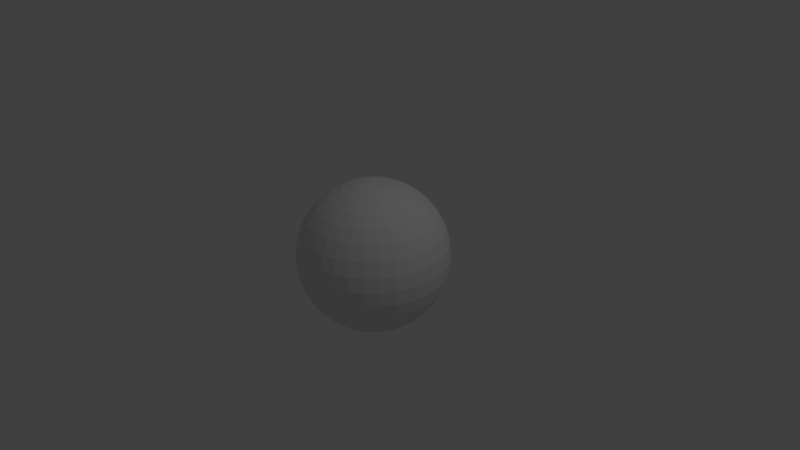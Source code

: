 # Source: Tierra.blend  (saved by Blender 2.72.0; exported with 4.5.12 LTS)
import bpy
from mathutils import Matrix  # noqa: F401  (used for matrix-valued properties, if any)

bpy.ops.wm.read_factory_settings(use_empty=True)
scene = bpy.context.scene
scene.name = 'Scene'

# ---- collections
col_collection_1 = bpy.data.collections.new('Collection 1'); scene.collection.children.link(col_collection_1)

# ---- materials (node trees are filled in below, after node groups)
mat_material = bpy.data.materials.new('Material')
mat_material.alpha_threshold = 0.0
mat_material.use_transparent_shadow = False
mat_material.roughness = 0.5

# ---- material node trees

# ---- world
world_world = bpy.data.worlds.new('World'); scene.world = world_world
world_world.color = (0.05088, 0.05088, 0.05088)
world_world.use_sun_shadow = False
world_world.sun_shadow_jitter_overblur = 0.0
world_world.cycles.sampling_method = 'MANUAL'
world_world.cycles.sample_map_resolution = 256

# ---- cameras
cam_camera = bpy.data.cameras.new('Camera')
cam_camera.clip_end = 100.0
cam_camera.lens = 35.0
cam_camera.sensor_width = 32.0
cam_camera.sensor_height = 18.0
cam_camera.ortho_scale = 7.314
cam_camera.dof.focus_distance = 0.0
cam_camera.dof.aperture_fstop = 128.0

# ---- lights
light_lamp = bpy.data.lights.new('Lamp', 'POINT')
light_lamp.transmission_factor = 0.0
light_lamp.cutoff_distance = 30.0
light_lamp.energy = 100.0
light_lamp.shadow_buffer_clip_start = 1.001
light_lamp.shadow_soft_size = 0.1
light_lamp.shadow_maximum_resolution = 0.006
light_lamp.use_absolute_resolution = True
light_lamp.cycles.use_multiple_importance_sampling = False

# ---- meshes
me_sphere = bpy.data.meshes.new('Sphere')
me_sphere.from_pydata([(-0.1951, 0.0, 0.9808), (-0.3827, 0.0, 0.9239), (-0.5556, 0.0, 0.8315), (-0.7071, 0.0, 0.7071), (-0.8315, 0.0, 0.5556), (-0.9239, 0.0, 0.3827), (-0.9808, 0.0, 0.1951), (-1.0, 0.0, 7.55e-08), (-0.9808, 0.0, -0.1951), (-0.9239, 0.0, -0.3827), (-0.8315, 0.0, -0.5556), (-0.7071, 0.0, -0.7071), (-0.5556, 0.0, -0.8315), (-0.3827, 0.0, -0.9239), (-0.1951, 0.0, -0.9808), (3.258e-07, 0.0, -1.0), (-0.1913, 0.03806, 0.9808), (-0.3753, 0.07466, 0.9239), (-0.5449, 0.1084, 0.8315), (-0.6935, 0.1379, 0.7071), (-0.8155, 0.1622, 0.5556), (-0.9061, 0.1802, 0.3827), (-0.9619, 0.1913, 0.1951), (-0.9808, 0.1951, 7.55e-08), (-0.9619, 0.1913, -0.1951), (-0.9061, 0.1802, -0.3827), (-0.8155, 0.1622, -0.5556), (-0.6935, 0.1379, -0.7071), (-0.5449, 0.1084, -0.8315), (-0.3753, 0.07466, -0.9239), (-0.1913, 0.03806, -0.9808), (-0.1802, 0.07466, 0.9808), (-0.3536, 0.1464, 0.9239), (-0.5133, 0.2126, 0.8315), (-0.6533, 0.2706, 0.7071), (-0.7682, 0.3182, 0.5556), (-0.8536, 0.3536, 0.3827), (-0.9061, 0.3753, 0.1951), (-0.9239, 0.3827, 7.55e-08), (-0.9061, 0.3753, -0.1951), (-0.8536, 0.3536, -0.3827), (-0.7682, 0.3182, -0.5556), (-0.6533, 0.2706, -0.7071), (-0.5133, 0.2126, -0.8315), (-0.3536, 0.1464, -0.9239), (-0.1802, 0.07466, -0.9808), (-0.1622, 0.1084, 0.9808), (-0.3182, 0.2126, 0.9239), (-0.4619, 0.3087, 0.8315), (-0.5879, 0.3928, 0.7071), (-0.6913, 0.4619, 0.5556), (-0.7682, 0.5133, 0.3827), (-0.8155, 0.5449, 0.1951), (-0.8315, 0.5556, 7.55e-08), (-0.8155, 0.5449, -0.1951), (-0.7682, 0.5133, -0.3827), (-0.6913, 0.4619, -0.5556), (-0.5879, 0.3928, -0.7071), (-0.4619, 0.3087, -0.8315), (-0.3182, 0.2126, -0.9239), (-0.1622, 0.1084, -0.9808), (-0.1379, 0.1379, 0.9808), (-0.2706, 0.2706, 0.9239), (-0.3928, 0.3928, 0.8315), (-0.5, 0.5, 0.7071), (-0.5879, 0.5879, 0.5556), (-0.6533, 0.6533, 0.3827), (-0.6935, 0.6935, 0.1951), (-0.7071, 0.7071, 7.55e-08), (-0.6935, 0.6935, -0.1951), (-0.6533, 0.6533, -0.3827), (-0.5879, 0.5879, -0.5556), (-0.5, 0.5, -0.7071), (-0.3928, 0.3928, -0.8315), (-0.2706, 0.2706, -0.9239), (-0.1379, 0.1379, -0.9808), (-0.1084, 0.1622, 0.9808), (-0.2126, 0.3182, 0.9239), (-0.3087, 0.4619, 0.8315), (-0.3928, 0.5879, 0.7071), (-0.4619, 0.6913, 0.5556), (-0.5133, 0.7682, 0.3827), (-0.5449, 0.8155, 0.1951), (-0.5556, 0.8315, 7.55e-08), (-0.5449, 0.8155, -0.1951), (-0.5133, 0.7682, -0.3827), (-0.4619, 0.6913, -0.5556), (-0.3928, 0.5879, -0.7071), (-0.3087, 0.4619, -0.8315), (-0.2126, 0.3182, -0.9239), (-0.1084, 0.1622, -0.9808), (-0.07466, 0.1802, 0.9808), (-0.1464, 0.3536, 0.9239), (-0.2126, 0.5133, 0.8315), (-0.2706, 0.6533, 0.7071), (-0.3182, 0.7682, 0.5556), (-0.3536, 0.8536, 0.3827), (-0.3753, 0.9061, 0.1951), (-0.3827, 0.9239, 7.55e-08), (-0.3753, 0.9061, -0.1951), (-0.3536, 0.8536, -0.3827), (-0.3182, 0.7682, -0.5556), (-0.2706, 0.6533, -0.7071), (-0.2126, 0.5133, -0.8315), (-0.1464, 0.3536, -0.9239), (-0.07466, 0.1802, -0.9808), (-0.03806, 0.1913, 0.9808), (-0.07466, 0.3753, 0.9239), (-0.1084, 0.5449, 0.8315), (-0.1379, 0.6935, 0.7071), (-0.1622, 0.8155, 0.5556), (-0.1802, 0.9061, 0.3827), (-0.1913, 0.9619, 0.1951), (-0.1951, 0.9808, 7.55e-08), (-0.1913, 0.9619, -0.1951), (-0.1802, 0.9061, -0.3827), (-0.1622, 0.8155, -0.5556), (-0.1379, 0.6935, -0.7071), (-0.1084, 0.5449, -0.8315), (-0.07466, 0.3753, -0.9239), (-0.03806, 0.1913, -0.9808), (3.266e-07, 0.1951, 0.9808), (3.192e-07, 0.3827, 0.9239), (3.117e-07, 0.5556, 0.8315), (3.192e-07, 0.7071, 0.7071), (3.341e-07, 0.8315, 0.5556), (2.745e-07, 0.9239, 0.3827), (3.937e-07, 0.9808, 0.1951), (3.788e-07, 1.0, 7.55e-08), (3.937e-07, 0.9808, -0.1951), (2.298e-07, 0.9239, -0.3827), (3.341e-07, 0.8315, -0.5556), (3.192e-07, 0.7071, -0.7071), (3.415e-07, 0.5556, -0.8315), (3.043e-07, 0.3827, -0.9239), (3.08e-07, 0.1951, -0.9808), (0.03806, 0.1913, 0.9808), (0.07466, 0.3753, 0.9239), (0.1084, 0.5449, 0.8315), (0.138, 0.6935, 0.7071), (0.1622, 0.8155, 0.5556), (0.1802, 0.9061, 0.3827), (0.1913, 0.9619, 0.1951), (0.1951, 0.9808, 7.55e-08), (0.1913, 0.9619, -0.1951), (0.1802, 0.9061, -0.3827), (0.1622, 0.8155, -0.5556), (0.138, 0.6935, -0.7071), (0.1084, 0.5449, -0.8315), (0.07466, 0.3753, -0.9239), (0.03806, 0.1913, -0.9808), (0.07466, 0.1802, 0.9808), (0.1464, 0.3536, 0.9239), (0.2126, 0.5133, 0.8315), (0.2706, 0.6533, 0.7071), (0.3182, 0.7682, 0.5556), (0.3536, 0.8536, 0.3827), (0.3753, 0.9061, 0.1951), (0.3827, 0.9239, 7.55e-08), (0.3753, 0.9061, -0.1951), (0.3536, 0.8536, -0.3827), (0.3182, 0.7682, -0.5556), (0.2706, 0.6533, -0.7071), (0.2126, 0.5133, -0.8315), (0.1464, 0.3536, -0.9239), (0.07466, 0.1802, -0.9808), (0.1084, 0.1622, 0.9808), (0.2126, 0.3182, 0.9239), (0.3087, 0.4619, 0.8315), (0.3928, 0.5879, 0.7071), (0.4619, 0.6913, 0.5556), (0.5133, 0.7682, 0.3827), (0.5449, 0.8155, 0.1951), (0.5556, 0.8315, 7.55e-08), (0.5449, 0.8155, -0.1951), (0.5133, 0.7682, -0.3827), (0.4619, 0.6913, -0.5556), (0.3928, 0.5879, -0.7071), (0.3087, 0.4619, -0.8315), (0.2126, 0.3182, -0.9239), (0.1084, 0.1622, -0.9808), (0.138, 0.1379, 0.9808), (0.2706, 0.2706, 0.9239), (0.3928, 0.3928, 0.8315), (0.5, 0.5, 0.7071), (0.5879, 0.5879, 0.5556), (0.6533, 0.6533, 0.3827), (0.6935, 0.6935, 0.1951), (0.7071, 0.7071, 7.55e-08), (0.6935, 0.6935, -0.1951), (0.6533, 0.6533, -0.3827), (0.5879, 0.5879, -0.5556), (0.5, 0.5, -0.7071), (0.3928, 0.3928, -0.8315), (0.2706, 0.2706, -0.9239), (0.138, 0.1379, -0.9808), (0.1622, 0.1084, 0.9808), (0.3182, 0.2126, 0.9239), (0.4619, 0.3087, 0.8315), (0.5879, 0.3928, 0.7071), (0.6913, 0.4619, 0.5556), (0.7682, 0.5133, 0.3827), (0.8155, 0.5449, 0.1951), (0.8315, 0.5556, 7.55e-08), (0.8155, 0.5449, -0.1951), (0.7682, 0.5133, -0.3827), (0.6913, 0.4619, -0.5556), (0.5879, 0.3928, -0.7071), (0.4619, 0.3087, -0.8315), (0.3182, 0.2126, -0.9239), (0.1622, 0.1084, -0.9808), (0.1802, 0.07466, 0.9808), (0.3536, 0.1464, 0.9239), (0.5133, 0.2126, 0.8315), (0.6533, 0.2706, 0.7071), (0.7682, 0.3182, 0.5556), (0.8536, 0.3536, 0.3827), (0.9061, 0.3753, 0.1951), (0.9239, 0.3827, 7.55e-08), (0.9061, 0.3753, -0.1951), (0.8536, 0.3536, -0.3827), (0.7682, 0.3182, -0.5556), (0.6533, 0.2706, -0.7071), (0.5133, 0.2126, -0.8315), (0.3536, 0.1464, -0.9239), (0.1802, 0.07466, -0.9808), (0.1913, 0.03806, 0.9808), (0.3753, 0.07466, 0.9239), (0.5449, 0.1084, 0.8315), (0.6935, 0.1379, 0.7071), (0.8155, 0.1622, 0.5556), (0.9061, 0.1802, 0.3827), (0.9619, 0.1913, 0.1951), (0.9808, 0.1951, 7.55e-08), (0.9619, 0.1913, -0.1951), (0.9061, 0.1802, -0.3827), (0.8155, 0.1622, -0.5556), (0.6935, 0.1379, -0.7071), (0.5449, 0.1084, -0.8315), (0.3753, 0.07466, -0.9239), (0.1913, 0.03806, -0.9808), (0.1951, -7.212e-09, 0.9808), (0.3827, 4.122e-08, 0.9239), (0.5556, 2.632e-08, 0.8315), (0.7071, -2.584e-08, 0.7071), (0.8315, -8.544e-08, 0.5556), (0.9239, 6.357e-08, 0.3827), (0.9808, -8.544e-08, 0.1951), (1.0, -1.003e-07, 7.55e-08), (0.9808, -8.544e-08, -0.1951), (0.9239, 6.357e-08, -0.3827), (0.8315, -8.544e-08, -0.5556), (0.7071, -2.584e-08, -0.7071), (0.5556, -1.094e-08, -0.8315), (0.3827, 3.964e-09, -0.9239), (0.1951, 3.964e-09, -0.9808), (0.1913, -0.03806, 0.9808), (0.3753, -0.07466, 0.9239), (0.5449, -0.1084, 0.8315), (0.6935, -0.1379, 0.7071), (0.8155, -0.1622, 0.5556), (0.9061, -0.1802, 0.3827), (0.9619, -0.1913, 0.1951), (0.9808, -0.1951, 7.55e-08), (0.9619, -0.1913, -0.1951), (0.9061, -0.1802, -0.3827), (0.8155, -0.1622, -0.5556), (0.6935, -0.1379, -0.7071), (0.5449, -0.1084, -0.8315), (0.3753, -0.07466, -0.9239), (0.1913, -0.03806, -0.9808), (0.1802, -0.07466, 0.9808), (0.3536, -0.1464, 0.9239), (0.5133, -0.2126, 0.8315), (0.6533, -0.2706, 0.7071), (0.7682, -0.3182, 0.5556), (0.8536, -0.3536, 0.3827), (0.9061, -0.3753, 0.1951), (0.9239, -0.3827, 7.55e-08), (0.9061, -0.3753, -0.1951), (0.8536, -0.3536, -0.3827), (0.7682, -0.3182, -0.5556), (0.6533, -0.2706, -0.7071), (0.5133, -0.2126, -0.8315), (0.3536, -0.1464, -0.9239), (0.1802, -0.07466, -0.9808), (0.1622, -0.1084, 0.9808), (0.3182, -0.2126, 0.9239), (0.4619, -0.3087, 0.8315), (0.5879, -0.3928, 0.7071), (0.6913, -0.4619, 0.5556), (0.7682, -0.5133, 0.3827), (0.8155, -0.5449, 0.1951), (0.8315, -0.5556, 7.55e-08), (0.8155, -0.5449, -0.1951), (0.7682, -0.5133, -0.3827), (0.6913, -0.4619, -0.5556), (0.5879, -0.3928, -0.7071), (0.4619, -0.3087, -0.8315), (0.3182, -0.2126, -0.9239), (0.1622, -0.1084, -0.9808), (0.138, -0.1379, 0.9808), (0.2706, -0.2706, 0.9239), (0.3928, -0.3928, 0.8315), (0.5, -0.5, 0.7071), (0.5879, -0.5879, 0.5556), (0.6533, -0.6533, 0.3827), (0.6935, -0.6935, 0.1951), (0.7071, -0.7071, 7.55e-08), (0.6935, -0.6935, -0.1951), (0.6533, -0.6533, -0.3827), (0.5879, -0.5879, -0.5556), (0.5, -0.5, -0.7071), (0.3928, -0.3928, -0.8315), (0.2706, -0.2706, -0.9239), (0.1379, -0.1379, -0.9808), (0.1084, -0.1622, 0.9808), (0.2126, -0.3182, 0.9239), (0.3087, -0.4619, 0.8315), (0.3928, -0.5879, 0.7071), (0.4619, -0.6913, 0.5556), (0.5133, -0.7682, 0.3827), (0.5449, -0.8155, 0.1951), (0.5556, -0.8315, 7.55e-08), (0.5449, -0.8155, -0.1951), (0.5133, -0.7682, -0.3827), (0.4619, -0.6913, -0.5556), (0.3928, -0.5879, -0.7071), (0.3087, -0.4619, -0.8315), (0.2126, -0.3182, -0.9239), (0.1084, -0.1622, -0.9808), (0.07466, -0.1802, 0.9808), (0.1464, -0.3536, 0.9239), (0.2126, -0.5133, 0.8315), (0.2706, -0.6533, 0.7071), (0.3182, -0.7682, 0.5556), (0.3536, -0.8536, 0.3827), (0.3753, -0.9061, 0.1951), (0.3827, -0.9239, 7.55e-08), (0.3753, -0.9061, -0.1951), (0.3536, -0.8536, -0.3827), (0.3182, -0.7682, -0.5556), (0.2706, -0.6533, -0.7071), (0.2126, -0.5133, -0.8315), (0.1464, -0.3536, -0.9239), (0.07466, -0.1802, -0.9808), (0.03806, -0.1913, 0.9808), (0.07466, -0.3753, 0.9239), (0.1084, -0.5449, 0.8315), (0.1379, -0.6935, 0.7071), (0.1622, -0.8155, 0.5556), (0.1802, -0.9061, 0.3827), (0.1913, -0.9619, 0.1951), (0.1951, -0.9808, 7.55e-08), (0.1913, -0.9619, -0.1951), (0.1802, -0.9061, -0.3827), (0.1622, -0.8155, -0.5556), (0.1379, -0.6935, -0.7071), (0.1084, -0.5449, -0.8315), (0.07466, -0.3753, -0.9239), (0.03806, -0.1913, -0.9808), (3.117e-07, -0.1951, 0.9808), (2.819e-07, -0.3827, 0.9239), (2.819e-07, -0.5556, 0.8315), (1.851e-07, -0.7071, 0.7071), (1.404e-07, -0.8315, 0.5556), (3.192e-07, -0.9239, 0.3827), (9.567e-08, -0.9808, 0.1951), (1.404e-07, -1.0, 7.55e-08), (9.567e-08, -0.9808, -0.1951), (3.192e-07, -0.9239, -0.3827), (1.404e-07, -0.8315, -0.5556), (1.851e-07, -0.7071, -0.7071), (2.596e-07, -0.5556, -0.8315), (2.521e-07, -0.3827, -0.9239), (3.155e-07, -0.1951, -0.9808), (-0.03806, -0.1913, 0.9808), (-0.07466, -0.3753, 0.9239), (-0.1084, -0.5449, 0.8315), (-0.1379, -0.6935, 0.7071), (-0.1622, -0.8155, 0.5556), (-0.1802, -0.9061, 0.3827), (-0.1913, -0.9619, 0.1951), (-0.1951, -0.9808, 7.55e-08), (-0.1913, -0.9619, -0.1951), (-0.1802, -0.9061, -0.3827), (-0.1622, -0.8155, -0.5556), (-0.1379, -0.6935, -0.7071), (-0.1084, -0.5449, -0.8315), (-0.07466, -0.3753, -0.9239), (-0.03806, -0.1913, -0.9808), (2.011e-07, -3.01e-07, 1.0), (-0.07466, -0.1802, 0.9808), (-0.1464, -0.3536, 0.9239), (-0.2126, -0.5133, 0.8315), (-0.2706, -0.6533, 0.7071), (-0.3182, -0.7682, 0.5556), (-0.3536, -0.8536, 0.3827), (-0.3753, -0.9061, 0.1951), (-0.3827, -0.9239, 7.55e-08), (-0.3753, -0.9061, -0.1951), (-0.3536, -0.8536, -0.3827), (-0.3182, -0.7682, -0.5556), (-0.2706, -0.6533, -0.7071), (-0.2126, -0.5133, -0.8315), (-0.1464, -0.3536, -0.9239), (-0.07466, -0.1802, -0.9808), (-0.1084, -0.1622, 0.9808), (-0.2126, -0.3182, 0.9239), (-0.3087, -0.4619, 0.8315), (-0.3928, -0.5879, 0.7071), (-0.4619, -0.6913, 0.5556), (-0.5133, -0.7682, 0.3827), (-0.5449, -0.8155, 0.1951), (-0.5556, -0.8315, 7.55e-08), (-0.5449, -0.8155, -0.1951), (-0.5133, -0.7682, -0.3827), (-0.4619, -0.6913, -0.5556), (-0.3928, -0.5879, -0.7071), (-0.3087, -0.4619, -0.8315), (-0.2126, -0.3182, -0.9239), (-0.1084, -0.1622, -0.9808), (-0.1379, -0.1379, 0.9808), (-0.2706, -0.2706, 0.9239), (-0.3928, -0.3928, 0.8315), (-0.5, -0.5, 0.7071), (-0.5879, -0.5879, 0.5556), (-0.6533, -0.6533, 0.3827), (-0.6935, -0.6935, 0.1951), (-0.7071, -0.7071, 7.55e-08), (-0.6935, -0.6935, -0.1951), (-0.6533, -0.6533, -0.3827), (-0.5879, -0.5879, -0.5556), (-0.5, -0.5, -0.7071), (-0.3928, -0.3928, -0.8315), (-0.2706, -0.2706, -0.9239), (-0.1379, -0.1379, -0.9808), (-0.1622, -0.1084, 0.9808), (-0.3182, -0.2126, 0.9239), (-0.4619, -0.3087, 0.8315), (-0.5879, -0.3928, 0.7071), (-0.6913, -0.4619, 0.5556), (-0.7682, -0.5133, 0.3827), (-0.8155, -0.5449, 0.1951), (-0.8315, -0.5556, 7.55e-08), (-0.8155, -0.5449, -0.1951), (-0.7682, -0.5133, -0.3827), (-0.6913, -0.4619, -0.5556), (-0.5879, -0.3928, -0.7071), (-0.4619, -0.3087, -0.8315), (-0.3182, -0.2126, -0.9239), (-0.1622, -0.1084, -0.9808), (-0.1802, -0.07466, 0.9808), (-0.3536, -0.1464, 0.9239), (-0.5133, -0.2126, 0.8315), (-0.6533, -0.2706, 0.7071), (-0.7682, -0.3182, 0.5556), (-0.8536, -0.3536, 0.3827), (-0.9061, -0.3753, 0.1951), (-0.9239, -0.3827, 7.55e-08), (-0.9061, -0.3753, -0.1951), (-0.8536, -0.3536, -0.3827), (-0.7682, -0.3182, -0.5556), (-0.6533, -0.2706, -0.7071), (-0.5133, -0.2126, -0.8315), (-0.3536, -0.1464, -0.9239), (-0.1802, -0.07466, -0.9808), (-0.1913, -0.03806, 0.9808), (-0.3753, -0.07466, 0.9239), (-0.5449, -0.1084, 0.8315), (-0.6935, -0.1379, 0.7071), (-0.8155, -0.1622, 0.5556), (-0.9061, -0.1802, 0.3827), (-0.9619, -0.1913, 0.1951), (-0.9808, -0.1951, 7.55e-08), (-0.9619, -0.1913, -0.1951), (-0.9061, -0.1802, -0.3827), (-0.8155, -0.1622, -0.5556), (-0.6935, -0.1379, -0.7071), (-0.5449, -0.1084, -0.8315), (-0.3753, -0.07466, -0.9239), (-0.1913, -0.03806, -0.9808)], [], [(9, 8, 24, 25), (7, 6, 22, 23), (5, 4, 20, 21), (3, 2, 18, 19), (14, 13, 29, 30), (1, 0, 16, 17), (12, 11, 27, 28), (10, 9, 25, 26), (8, 7, 23, 24), (6, 5, 21, 22), (4, 3, 19, 20), (2, 1, 17, 18), (13, 12, 28, 29), (11, 10, 26, 27), (20, 19, 34, 35), (18, 17, 32, 33), (29, 28, 43, 44), (27, 26, 41, 42), (25, 24, 39, 40), (23, 22, 37, 38), (21, 20, 35, 36), (19, 18, 33, 34), (30, 29, 44, 45), (17, 16, 31, 32), (28, 27, 42, 43), (26, 25, 40, 41), (24, 23, 38, 39), (22, 21, 36, 37), (35, 34, 49, 50), (33, 32, 47, 48), (44, 43, 58, 59), (42, 41, 56, 57), (40, 39, 54, 55), (38, 37, 52, 53), (36, 35, 50, 51), (34, 33, 48, 49), (45, 44, 59, 60), (32, 31, 46, 47), (43, 42, 57, 58), (41, 40, 55, 56), (39, 38, 53, 54), (37, 36, 51, 52), (50, 49, 64, 65), (48, 47, 62, 63), (59, 58, 73, 74), (57, 56, 71, 72), (55, 54, 69, 70), (53, 52, 67, 68), (51, 50, 65, 66), (49, 48, 63, 64), (60, 59, 74, 75), (47, 46, 61, 62), (58, 57, 72, 73), (56, 55, 70, 71), (54, 53, 68, 69), (52, 51, 66, 67), (65, 64, 79, 80), (63, 62, 77, 78), (74, 73, 88, 89), (72, 71, 86, 87), (70, 69, 84, 85), (68, 67, 82, 83), (66, 65, 80, 81), (64, 63, 78, 79), (75, 74, 89, 90), (62, 61, 76, 77), (73, 72, 87, 88), (71, 70, 85, 86), (69, 68, 83, 84), (67, 66, 81, 82), (80, 79, 94, 95), (78, 77, 92, 93), (89, 88, 103, 104), (87, 86, 101, 102), (85, 84, 99, 100), (83, 82, 97, 98), (81, 80, 95, 96), (79, 78, 93, 94), (90, 89, 104, 105), (77, 76, 91, 92), (88, 87, 102, 103), (86, 85, 100, 101), (84, 83, 98, 99), (82, 81, 96, 97), (95, 94, 109, 110), (93, 92, 107, 108), (104, 103, 118, 119), (102, 101, 116, 117), (100, 99, 114, 115), (98, 97, 112, 113), (96, 95, 110, 111), (94, 93, 108, 109), (105, 104, 119, 120), (92, 91, 106, 107), (103, 102, 117, 118), (101, 100, 115, 116), (99, 98, 113, 114), (97, 96, 111, 112), (110, 109, 124, 125), (108, 107, 122, 123), (119, 118, 133, 134), (117, 116, 131, 132), (115, 114, 129, 130), (113, 112, 127, 128), (111, 110, 125, 126), (109, 108, 123, 124), (120, 119, 134, 135), (107, 106, 121, 122), (118, 117, 132, 133), (116, 115, 130, 131), (114, 113, 128, 129), (112, 111, 126, 127), (125, 124, 139, 140), (123, 122, 137, 138), (134, 133, 148, 149), (132, 131, 146, 147), (130, 129, 144, 145), (128, 127, 142, 143), (126, 125, 140, 141), (124, 123, 138, 139), (135, 134, 149, 150), (122, 121, 136, 137), (133, 132, 147, 148), (131, 130, 145, 146), (129, 128, 143, 144), (127, 126, 141, 142), (140, 139, 154, 155), (138, 137, 152, 153), (149, 148, 163, 164), (147, 146, 161, 162), (145, 144, 159, 160), (143, 142, 157, 158), (141, 140, 155, 156), (139, 138, 153, 154), (150, 149, 164, 165), (137, 136, 151, 152), (148, 147, 162, 163), (146, 145, 160, 161), (144, 143, 158, 159), (142, 141, 156, 157), (155, 154, 169, 170), (153, 152, 167, 168), (164, 163, 178, 179), (162, 161, 176, 177), (160, 159, 174, 175), (158, 157, 172, 173), (156, 155, 170, 171), (154, 153, 168, 169), (165, 164, 179, 180), (152, 151, 166, 167), (163, 162, 177, 178), (161, 160, 175, 176), (159, 158, 173, 174), (157, 156, 171, 172), (170, 169, 184, 185), (168, 167, 182, 183), (179, 178, 193, 194), (177, 176, 191, 192), (175, 174, 189, 190), (173, 172, 187, 188), (171, 170, 185, 186), (169, 168, 183, 184), (180, 179, 194, 195), (167, 166, 181, 182), (178, 177, 192, 193), (176, 175, 190, 191), (174, 173, 188, 189), (172, 171, 186, 187), (185, 184, 199, 200), (183, 182, 197, 198), (194, 193, 208, 209), (192, 191, 206, 207), (190, 189, 204, 205), (188, 187, 202, 203), (186, 185, 200, 201), (184, 183, 198, 199), (195, 194, 209, 210), (182, 181, 196, 197), (193, 192, 207, 208), (191, 190, 205, 206), (189, 188, 203, 204), (187, 186, 201, 202), (200, 199, 214, 215), (198, 197, 212, 213), (209, 208, 223, 224), (207, 206, 221, 222), (205, 204, 219, 220), (203, 202, 217, 218), (201, 200, 215, 216), (199, 198, 213, 214), (210, 209, 224, 225), (197, 196, 211, 212), (208, 207, 222, 223), (206, 205, 220, 221), (204, 203, 218, 219), (202, 201, 216, 217), (215, 214, 229, 230), (213, 212, 227, 228), (224, 223, 238, 239), (222, 221, 236, 237), (220, 219, 234, 235), (218, 217, 232, 233), (216, 215, 230, 231), (214, 213, 228, 229), (225, 224, 239, 240), (212, 211, 226, 227), (223, 222, 237, 238), (221, 220, 235, 236), (219, 218, 233, 234), (217, 216, 231, 232), (230, 229, 244, 245), (228, 227, 242, 243), (239, 238, 253, 254), (237, 236, 251, 252), (235, 234, 249, 250), (233, 232, 247, 248), (231, 230, 245, 246), (229, 228, 243, 244), (240, 239, 254, 255), (227, 226, 241, 242), (238, 237, 252, 253), (236, 235, 250, 251), (234, 233, 248, 249), (232, 231, 246, 247), (245, 244, 259, 260), (243, 242, 257, 258), (254, 253, 268, 269), (252, 251, 266, 267), (250, 249, 264, 265), (248, 247, 262, 263), (246, 245, 260, 261), (244, 243, 258, 259), (255, 254, 269, 270), (242, 241, 256, 257), (253, 252, 267, 268), (251, 250, 265, 266), (249, 248, 263, 264), (247, 246, 261, 262), (260, 259, 274, 275), (258, 257, 272, 273), (269, 268, 283, 284), (267, 266, 281, 282), (265, 264, 279, 280), (263, 262, 277, 278), (261, 260, 275, 276), (259, 258, 273, 274), (270, 269, 284, 285), (257, 256, 271, 272), (268, 267, 282, 283), (266, 265, 280, 281), (264, 263, 278, 279), (262, 261, 276, 277), (275, 274, 289, 290), (273, 272, 287, 288), (284, 283, 298, 299), (282, 281, 296, 297), (280, 279, 294, 295), (278, 277, 292, 293), (276, 275, 290, 291), (274, 273, 288, 289), (285, 284, 299, 300), (272, 271, 286, 287), (283, 282, 297, 298), (281, 280, 295, 296), (279, 278, 293, 294), (277, 276, 291, 292), (290, 289, 304, 305), (288, 287, 302, 303), (299, 298, 313, 314), (297, 296, 311, 312), (295, 294, 309, 310), (293, 292, 307, 308), (291, 290, 305, 306), (289, 288, 303, 304), (300, 299, 314, 315), (287, 286, 301, 302), (298, 297, 312, 313), (296, 295, 310, 311), (294, 293, 308, 309), (292, 291, 306, 307), (305, 304, 319, 320), (303, 302, 317, 318), (314, 313, 328, 329), (312, 311, 326, 327), (310, 309, 324, 325), (308, 307, 322, 323), (306, 305, 320, 321), (304, 303, 318, 319), (315, 314, 329, 330), (302, 301, 316, 317), (313, 312, 327, 328), (311, 310, 325, 326), (309, 308, 323, 324), (307, 306, 321, 322), (320, 319, 334, 335), (318, 317, 332, 333), (329, 328, 343, 344), (327, 326, 341, 342), (325, 324, 339, 340), (323, 322, 337, 338), (321, 320, 335, 336), (319, 318, 333, 334), (330, 329, 344, 345), (317, 316, 331, 332), (328, 327, 342, 343), (326, 325, 340, 341), (324, 323, 338, 339), (322, 321, 336, 337), (335, 334, 349, 350), (333, 332, 347, 348), (344, 343, 358, 359), (342, 341, 356, 357), (340, 339, 354, 355), (338, 337, 352, 353), (336, 335, 350, 351), (334, 333, 348, 349), (345, 344, 359, 360), (332, 331, 346, 347), (343, 342, 357, 358), (341, 340, 355, 356), (339, 338, 353, 354), (337, 336, 351, 352), (350, 349, 364, 365), (348, 347, 362, 363), (359, 358, 373, 374), (357, 356, 371, 372), (355, 354, 369, 370), (353, 352, 367, 368), (351, 350, 365, 366), (349, 348, 363, 364), (360, 359, 374, 375), (347, 346, 361, 362), (358, 357, 372, 373), (356, 355, 370, 371), (354, 353, 368, 369), (352, 351, 366, 367), (365, 364, 379, 380), (363, 362, 377, 378), (374, 373, 388, 389), (372, 371, 386, 387), (370, 369, 384, 385), (368, 367, 382, 383), (366, 365, 380, 381), (364, 363, 378, 379), (375, 374, 389, 390), (362, 361, 376, 377), (373, 372, 387, 388), (371, 370, 385, 386), (369, 368, 383, 384), (367, 366, 381, 382), (380, 379, 395, 396), (378, 377, 393, 394), (389, 388, 404, 405), (387, 386, 402, 403), (385, 384, 400, 401), (383, 382, 398, 399), (381, 380, 396, 397), (379, 378, 394, 395), (390, 389, 405, 406), (377, 376, 392, 393), (388, 387, 403, 404), (386, 385, 401, 402), (384, 383, 399, 400), (382, 381, 397, 398), (396, 395, 410, 411), (394, 393, 408, 409), (405, 404, 419, 420), (403, 402, 417, 418), (401, 400, 415, 416), (399, 398, 413, 414), (397, 396, 411, 412), (395, 394, 409, 410), (406, 405, 420, 421), (393, 392, 407, 408), (404, 403, 418, 419), (402, 401, 416, 417), (400, 399, 414, 415), (398, 397, 412, 413), (411, 410, 425, 426), (409, 408, 423, 424), (420, 419, 434, 435), (418, 417, 432, 433), (416, 415, 430, 431), (414, 413, 428, 429), (412, 411, 426, 427), (410, 409, 424, 425), (421, 420, 435, 436), (408, 407, 422, 423), (419, 418, 433, 434), (417, 416, 431, 432), (415, 414, 429, 430), (413, 412, 427, 428), (426, 425, 440, 441), (424, 423, 438, 439), (435, 434, 449, 450), (433, 432, 447, 448), (431, 430, 445, 446), (429, 428, 443, 444), (427, 426, 441, 442), (425, 424, 439, 440), (436, 435, 450, 451), (423, 422, 437, 438), (434, 433, 448, 449), (432, 431, 446, 447), (430, 429, 444, 445), (428, 427, 442, 443), (441, 440, 455, 456), (439, 438, 453, 454), (450, 449, 464, 465), (448, 447, 462, 463), (446, 445, 460, 461), (444, 443, 458, 459), (442, 441, 456, 457), (440, 439, 454, 455), (451, 450, 465, 466), (438, 437, 452, 453), (449, 448, 463, 464), (447, 446, 461, 462), (445, 444, 459, 460), (443, 442, 457, 458), (456, 455, 470, 471), (454, 453, 468, 469), (465, 464, 479, 480), (463, 462, 477, 478), (461, 460, 475, 476), (459, 458, 473, 474), (457, 456, 471, 472), (455, 454, 469, 470), (466, 465, 480, 481), (453, 452, 467, 468), (464, 463, 478, 479), (462, 461, 476, 477), (460, 459, 474, 475), (458, 457, 472, 473), (15, 14, 30), (0, 391, 16), (15, 30, 45), (16, 391, 31), (15, 45, 60), (31, 391, 46), (15, 60, 75), (46, 391, 61), (15, 75, 90), (61, 391, 76), (15, 90, 105), (76, 391, 91), (15, 105, 120), (91, 391, 106), (15, 120, 135), (106, 391, 121), (15, 135, 150), (121, 391, 136), (15, 150, 165), (136, 391, 151), (15, 165, 180), (151, 391, 166), (15, 180, 195), (166, 391, 181), (15, 195, 210), (181, 391, 196), (15, 210, 225), (196, 391, 211), (15, 225, 240), (211, 391, 226), (15, 240, 255), (226, 391, 241), (15, 255, 270), (241, 391, 256), (15, 270, 285), (256, 391, 271), (15, 285, 300), (271, 391, 286), (15, 300, 315), (286, 391, 301), (15, 315, 330), (301, 391, 316), (15, 330, 345), (316, 391, 331), (15, 345, 360), (331, 391, 346), (15, 360, 375), (346, 391, 361), (15, 375, 390), (361, 391, 376), (15, 390, 406), (376, 391, 392), (15, 406, 421), (392, 391, 407), (15, 421, 436), (407, 391, 422), (15, 436, 451), (422, 391, 437), (15, 451, 466), (437, 391, 452), (15, 466, 481), (452, 391, 467), (471, 470, 3, 4), (15, 481, 14), (469, 468, 1, 2), (480, 479, 12, 13), (467, 391, 0), (478, 477, 10, 11), (476, 475, 8, 9), (474, 473, 6, 7), (472, 471, 4, 5), (470, 469, 2, 3), (481, 480, 13, 14), (468, 467, 0, 1), (479, 478, 11, 12), (477, 476, 9, 10), (475, 474, 7, 8), (473, 472, 5, 6)])
_uv = me_sphere.uv_layers.new(name='UVMap')
_uv.uv.foreach_set('vector', [0.2192, 0.2955, 0.2192, 0.3924, 0.1879, 0.3924, 0.1879, 0.2955, 0.2192, 0.4932, 0.2192, 0.594, 0.1879, 0.594, 0.1879, 0.4932, 0.2192, 0.6909, 0.2192, 0.7802, 0.1879, 0.7802, 0.1879, 0.6909, 0.2192, 0.8584, 0.2192, 0.9227, 0.1879, 0.9227, 0.1879, 0.8584, 0.2192, 3.901e-05, 0.2192, 0.02943, 0.1879, 0.02943, 0.1879, 3.901e-05, 0.2192, 0.9704, 0.2192, 0.9998, 0.1879, 0.9998, 0.1879, 0.9704, 0.2192, 0.07716, 0.2192, 0.128, 0.1879, 0.128, 0.1879, 0.07716, 0.2192, 0.2062, 0.2192, 0.2955, 0.1879, 0.2955, 0.1879, 0.2062, 0.2192, 0.3924, 0.2192, 0.4932, 0.1879, 0.4932, 0.1879, 0.3924, 0.2192, 0.594, 0.2192, 0.6909, 0.1879, 0.6909, 0.1879, 0.594, 0.2192, 0.7802, 0.2192, 0.8584, 0.1879, 0.8584, 0.1879, 0.7802, 0.2192, 0.9227, 0.2192, 0.9704, 0.1879, 0.9704, 0.1879, 0.9227, 0.2192, 0.02943, 0.2192, 0.07716, 0.1879, 0.07716, 0.1879, 0.02943, 0.2192, 0.128, 0.2192, 0.2062, 0.1879, 0.2062, 0.1879, 0.128, 0.1879, 0.7802, 0.1879, 0.8584, 0.1566, 0.8584, 0.1566, 0.7802, 0.1879, 0.9227, 0.1879, 0.9704, 0.1566, 0.9704, 0.1566, 0.9227, 0.1879, 0.02943, 0.1879, 0.07716, 0.1566, 0.07716, 0.1566, 0.02943, 0.1879, 0.128, 0.1879, 0.2062, 0.1566, 0.2062, 0.1566, 0.128, 0.1879, 0.2955, 0.1879, 0.3924, 0.1566, 0.3924, 0.1566, 0.2955, 0.1879, 0.4932, 0.1879, 0.594, 0.1566, 0.594, 0.1566, 0.4932, 0.1879, 0.6909, 0.1879, 0.7802, 0.1566, 0.7802, 0.1566, 0.6909, 0.1879, 0.8584, 0.1879, 0.9227, 0.1566, 0.9227, 0.1566, 0.8584, 0.1879, 3.901e-05, 0.1879, 0.02943, 0.1566, 0.02943, 0.1566, 3.901e-05, 0.1879, 0.9704, 0.1879, 0.9998, 0.1566, 0.9998, 0.1566, 0.9704, 0.1879, 0.07716, 0.1879, 0.128, 0.1566, 0.128, 0.1566, 0.07716, 0.1879, 0.2062, 0.1879, 0.2955, 0.1566, 0.2955, 0.1566, 0.2062, 0.1879, 0.3924, 0.1879, 0.4932, 0.1566, 0.4932, 0.1566, 0.3924, 0.1879, 0.594, 0.1879, 0.6909, 0.1566, 0.6909, 0.1566, 0.594, 0.1566, 0.7802, 0.1566, 0.8584, 0.1253, 0.8584, 0.1253, 0.7802, 0.1566, 0.9227, 0.1566, 0.9704, 0.1253, 0.9704, 0.1253, 0.9227, 0.1566, 0.02943, 0.1566, 0.07716, 0.1253, 0.07716, 0.1253, 0.02943, 0.1566, 0.128, 0.1566, 0.2062, 0.1253, 0.2062, 0.1253, 0.128, 0.1566, 0.2955, 0.1566, 0.3924, 0.1253, 0.3924, 0.1253, 0.2955, 0.1566, 0.4932, 0.1566, 0.594, 0.1253, 0.594, 0.1253, 0.4932, 0.1566, 0.6909, 0.1566, 0.7802, 0.1253, 0.7802, 0.1253, 0.6909, 0.1566, 0.8584, 0.1566, 0.9227, 0.1253, 0.9227, 0.1253, 0.8584, 0.1566, 3.901e-05, 0.1566, 0.02943, 0.1253, 0.02943, 0.1253, 3.901e-05, 0.1566, 0.9704, 0.1566, 0.9998, 0.1253, 0.9998, 0.1253, 0.9704, 0.1566, 0.07716, 0.1566, 0.128, 0.1253, 0.128, 0.1253, 0.07716, 0.1566, 0.2062, 0.1566, 0.2955, 0.1253, 0.2955, 0.1253, 0.2062, 0.1566, 0.3924, 0.1566, 0.4932, 0.1253, 0.4932, 0.1253, 0.3924, 0.1566, 0.594, 0.1566, 0.6909, 0.1253, 0.6909, 0.1253, 0.594, 0.1253, 0.7802, 0.1253, 0.8584, 0.09406, 0.8584, 0.09406, 0.7802, 0.1253, 0.9227, 0.1253, 0.9704, 0.09406, 0.9704, 0.09406, 0.9227, 0.1253, 0.02943, 0.1253, 0.07716, 0.09406, 0.07716, 0.09406, 0.02943, 0.1253, 0.128, 0.1253, 0.2062, 0.09406, 0.2062, 0.09406, 0.128, 0.1253, 0.2955, 0.1253, 0.3924, 0.09406, 0.3924, 0.09406, 0.2955, 0.1253, 0.4932, 0.1253, 0.594, 0.09406, 0.594, 0.09406, 0.4932, 0.1253, 0.6909, 0.1253, 0.7802, 0.09406, 0.7802, 0.09406, 0.6909, 0.1253, 0.8584, 0.1253, 0.9227, 0.09406, 0.9227, 0.09406, 0.8584, 0.1253, 3.901e-05, 0.1253, 0.02943, 0.09406, 0.02943, 0.09406, 3.901e-05, 0.1253, 0.9704, 0.1253, 0.9998, 0.09406, 0.9998, 0.09406, 0.9704, 0.1253, 0.07716, 0.1253, 0.128, 0.09406, 0.128, 0.09406, 0.07716, 0.1253, 0.2062, 0.1253, 0.2955, 0.09406, 0.2955, 0.09406, 0.2062, 0.1253, 0.3924, 0.1253, 0.4932, 0.09406, 0.4932, 0.09406, 0.3924, 0.1253, 0.594, 0.1253, 0.6909, 0.09406, 0.6909, 0.09406, 0.594, 0.09406, 0.7802, 0.09406, 0.8584, 0.06277, 0.8584, 0.06277, 0.7802, 0.09406, 0.9227, 0.09406, 0.9704, 0.06277, 0.9704, 0.06277, 0.9227, 0.09406, 0.02943, 0.09406, 0.07716, 0.06277, 0.07716, 0.06277, 0.02943, 0.09406, 0.128, 0.09406, 0.2062, 0.06277, 0.2062, 0.06277, 0.128, 0.09406, 0.2955, 0.09406, 0.3924, 0.06277, 0.3924, 0.06277, 0.2955, 0.09406, 0.4932, 0.09406, 0.594, 0.06277, 0.594, 0.06277, 0.4932, 0.09406, 0.6909, 0.09406, 0.7802, 0.06277, 0.7802, 0.06277, 0.6909, 0.09406, 0.8584, 0.09406, 0.9227, 0.06277, 0.9227, 0.06277, 0.8584, 0.09406, 3.901e-05, 0.09406, 0.02943, 0.06277, 0.02943, 0.06277, 3.901e-05, 0.09406, 0.9704, 0.09406, 0.9998, 0.06277, 0.9998, 0.06277, 0.9704, 0.09406, 0.07716, 0.09406, 0.128, 0.06277, 0.128, 0.06277, 0.07716, 0.09406, 0.2062, 0.09406, 0.2955, 0.06277, 0.2955, 0.06277, 0.2062, 0.09406, 0.3924, 0.09406, 0.4932, 0.06277, 0.4932, 0.06277, 0.3924, 0.09406, 0.594, 0.09406, 0.6909, 0.06277, 0.6909, 0.06277, 0.594, 0.06277, 0.7802, 0.06277, 0.8584, 0.03148, 0.8584, 0.03148, 0.7802, 0.06277, 0.9227, 0.06277, 0.9704, 0.03148, 0.9704, 0.03148, 0.9227, 0.06277, 0.02943, 0.06277, 0.07716, 0.03149, 0.07716, 0.03149, 0.02943, 0.06277, 0.128, 0.06277, 0.2062, 0.03149, 0.2062, 0.03149, 0.128, 0.06277, 0.2955, 0.06277, 0.3924, 0.03149, 0.3924, 0.03149, 0.2955, 0.06277, 0.4932, 0.06277, 0.594, 0.03149, 0.594, 0.03149, 0.4932, 0.06277, 0.6909, 0.06277, 0.7802, 0.03148, 0.7802, 0.03149, 0.6909, 0.06277, 0.8584, 0.06277, 0.9227, 0.03148, 0.9227, 0.03148, 0.8584, 0.06277, 3.901e-05, 0.06277, 0.02943, 0.03149, 0.02943, 0.03148, 3.901e-05, 0.06277, 0.9704, 0.06277, 0.9998, 0.03148, 0.9998, 0.03148, 0.9704, 0.06277, 0.07716, 0.06277, 0.128, 0.03149, 0.128, 0.03149, 0.07716, 0.06277, 0.2062, 0.06277, 0.2955, 0.03149, 0.2955, 0.03149, 0.2062, 0.06277, 0.3924, 0.06277, 0.4932, 0.03149, 0.4932, 0.03149, 0.3924, 0.06277, 0.594, 0.06277, 0.6909, 0.03149, 0.6909, 0.03149, 0.594, 0.03148, 0.7802, 0.03148, 0.8584, 0.0001983, 0.8584, 0.0001983, 0.7802, 0.03148, 0.9227, 0.03148, 0.9704, 0.0001982, 0.9704, 0.0001983, 0.9227, 0.03149, 0.02943, 0.03149, 0.07716, 0.0001984, 0.07716, 0.0001983, 0.02943, 0.03149, 0.128, 0.03149, 0.2062, 0.0001984, 0.2062, 0.0001984, 0.128, 0.03149, 0.2955, 0.03149, 0.3924, 0.0001984, 0.3924, 0.0001985, 0.2955, 0.03149, 0.4932, 0.03149, 0.594, 0.0001984, 0.594, 0.0001984, 0.4932, 0.03149, 0.6909, 0.03148, 0.7802, 0.0001983, 0.7802, 0.0001984, 0.6909, 0.03148, 0.8584, 0.03148, 0.9227, 0.0001983, 0.9227, 0.0001983, 0.8584, 0.03148, 3.901e-05, 0.03149, 0.02943, 0.0001983, 0.02943, 0.0001982, 3.901e-05, 0.03148, 0.9704, 0.03148, 0.9998, 0.0001981, 0.9998, 0.0001982, 0.9704, 0.03149, 0.07716, 0.03149, 0.128, 0.0001984, 0.128, 0.0001984, 0.07716, 0.03149, 0.2062, 0.03149, 0.2955, 0.0001985, 0.2955, 0.0001984, 0.2062, 0.03149, 0.3924, 0.03149, 0.4932, 0.0001984, 0.4932, 0.0001984, 0.3924, 0.03149, 0.594, 0.03149, 0.6909, 0.0001984, 0.6909, 0.0001984, 0.594, 1.001, 0.7802, 1.001, 0.8584, 0.9701, 0.8584, 0.9701, 0.7802, 1.001, 0.9227, 1.001, 0.9704, 0.9701, 0.9704, 0.9701, 0.9227, 1.001, 0.02943, 1.001, 0.07716, 0.9701, 0.07716, 0.9701, 0.02943, 1.001, 0.128, 1.001, 0.2062, 0.9701, 0.2062, 0.9701, 0.128, 1.001, 0.2955, 1.001, 0.3924, 0.9701, 0.3924, 0.9701, 0.2955, 1.001, 0.4932, 1.001, 0.594, 0.9701, 0.594, 0.9701, 0.4932, 1.001, 0.6909, 1.001, 0.7802, 0.9701, 0.7802, 0.9701, 0.6909, 1.001, 0.8584, 1.001, 0.9227, 0.9701, 0.9227, 0.9701, 0.8584, 1.001, 3.901e-05, 1.001, 0.02943, 0.9701, 0.02943, 0.9701, 3.901e-05, 1.001, 0.9704, 1.001, 0.9998, 0.9701, 0.9998, 0.9701, 0.9704, 1.001, 0.07716, 1.001, 0.128, 0.9701, 0.128, 0.9701, 0.07716, 1.001, 0.2062, 1.001, 0.2955, 0.9701, 0.2955, 0.9701, 0.2062, 1.001, 0.3924, 1.001, 0.4932, 0.9701, 0.4932, 0.9701, 0.3924, 1.001, 0.594, 1.001, 0.6909, 0.9701, 0.6909, 0.9701, 0.594, 0.9701, 0.7802, 0.9701, 0.8584, 0.9388, 0.8584, 0.9388, 0.7802, 0.9701, 0.9227, 0.9701, 0.9704, 0.9388, 0.9704, 0.9388, 0.9227, 0.9701, 0.02943, 0.9701, 0.07716, 0.9388, 0.07716, 0.9388, 0.02943, 0.9701, 0.128, 0.9701, 0.2062, 0.9388, 0.2062, 0.9388, 0.128, 0.9701, 0.2955, 0.9701, 0.3924, 0.9388, 0.3924, 0.9388, 0.2955, 0.9701, 0.4932, 0.9701, 0.594, 0.9388, 0.594, 0.9388, 0.4932, 0.9701, 0.6909, 0.9701, 0.7802, 0.9388, 0.7802, 0.9388, 0.6909, 0.9701, 0.8584, 0.9701, 0.9227, 0.9388, 0.9227, 0.9388, 0.8584, 0.9701, 3.901e-05, 0.9701, 0.02943, 0.9388, 0.02943, 0.9388, 3.901e-05, 0.9701, 0.9704, 0.9701, 0.9998, 0.9388, 0.9998, 0.9388, 0.9704, 0.9701, 0.07716, 0.9701, 0.128, 0.9388, 0.128, 0.9388, 0.07716, 0.9701, 0.2062, 0.9701, 0.2955, 0.9388, 0.2955, 0.9388, 0.2062, 0.9701, 0.3924, 0.9701, 0.4932, 0.9388, 0.4932, 0.9388, 0.3924, 0.9701, 0.594, 0.9701, 0.6909, 0.9388, 0.6909, 0.9388, 0.594, 0.9388, 0.7802, 0.9388, 0.8584, 0.9075, 0.8584, 0.9075, 0.7802, 0.9388, 0.9227, 0.9388, 0.9704, 0.9075, 0.9704, 0.9075, 0.9227, 0.9388, 0.02943, 0.9388, 0.07716, 0.9075, 0.07716, 0.9075, 0.02943, 0.9388, 0.128, 0.9388, 0.2062, 0.9075, 0.2062, 0.9075, 0.128, 0.9388, 0.2955, 0.9388, 0.3924, 0.9075, 0.3924, 0.9075, 0.2955, 0.9388, 0.4932, 0.9388, 0.594, 0.9075, 0.594, 0.9075, 0.4932, 0.9388, 0.6909, 0.9388, 0.7802, 0.9075, 0.7802, 0.9075, 0.6909, 0.9388, 0.8584, 0.9388, 0.9227, 0.9075, 0.9227, 0.9075, 0.8584, 0.9388, 3.901e-05, 0.9388, 0.02943, 0.9075, 0.02943, 0.9075, 3.901e-05, 0.9388, 0.9704, 0.9388, 0.9998, 0.9075, 0.9998, 0.9075, 0.9704, 0.9388, 0.07716, 0.9388, 0.128, 0.9075, 0.128, 0.9075, 0.07716, 0.9388, 0.2062, 0.9388, 0.2955, 0.9075, 0.2955, 0.9075, 0.2062, 0.9388, 0.3924, 0.9388, 0.4932, 0.9075, 0.4932, 0.9075, 0.3924, 0.9388, 0.594, 0.9388, 0.6909, 0.9075, 0.6909, 0.9075, 0.594, 0.9075, 0.7802, 0.9075, 0.8584, 0.8762, 0.8584, 0.8762, 0.7802, 0.9075, 0.9227, 0.9075, 0.9704, 0.8762, 0.9704, 0.8762, 0.9227, 0.9075, 0.02943, 0.9075, 0.07716, 0.8762, 0.07716, 0.8762, 0.02943, 0.9075, 0.128, 0.9075, 0.2062, 0.8762, 0.2062, 0.8762, 0.128, 0.9075, 0.2955, 0.9075, 0.3924, 0.8762, 0.3924, 0.8762, 0.2955, 0.9075, 0.4932, 0.9075, 0.594, 0.8762, 0.594, 0.8762, 0.4932, 0.9075, 0.6909, 0.9075, 0.7802, 0.8762, 0.7802, 0.8762, 0.6909, 0.9075, 0.8584, 0.9075, 0.9227, 0.8762, 0.9227, 0.8762, 0.8584, 0.9075, 3.901e-05, 0.9075, 0.02943, 0.8762, 0.02943, 0.8762, 3.901e-05, 0.9075, 0.9704, 0.9075, 0.9998, 0.8762, 0.9998, 0.8762, 0.9704, 0.9075, 0.07716, 0.9075, 0.128, 0.8762, 0.128, 0.8762, 0.07716, 0.9075, 0.2062, 0.9075, 0.2955, 0.8762, 0.2955, 0.8762, 0.2062, 0.9075, 0.3924, 0.9075, 0.4932, 0.8762, 0.4932, 0.8762, 0.3924, 0.9075, 0.594, 0.9075, 0.6909, 0.8762, 0.6909, 0.8762, 0.594, 0.8762, 0.7802, 0.8762, 0.8584, 0.8449, 0.8584, 0.8449, 0.7802, 0.8762, 0.9227, 0.8762, 0.9704, 0.8449, 0.9704, 0.8449, 0.9227, 0.8762, 0.02943, 0.8762, 0.07716, 0.8449, 0.07716, 0.8449, 0.02943, 0.8762, 0.128, 0.8762, 0.2062, 0.8449, 0.2062, 0.8449, 0.128, 0.8762, 0.2955, 0.8762, 0.3924, 0.8449, 0.3924, 0.8449, 0.2955, 0.8762, 0.4932, 0.8762, 0.594, 0.8449, 0.594, 0.8449, 0.4932, 0.8762, 0.6909, 0.8762, 0.7802, 0.8449, 0.7802, 0.8449, 0.6909, 0.8762, 0.8584, 0.8762, 0.9227, 0.8449, 0.9227, 0.8449, 0.8584, 0.8762, 3.901e-05, 0.8762, 0.02943, 0.8449, 0.02943, 0.8449, 3.901e-05, 0.8762, 0.9704, 0.8762, 0.9998, 0.8449, 0.9998, 0.8449, 0.9704, 0.8762, 0.07716, 0.8762, 0.128, 0.8449, 0.128, 0.8449, 0.07716, 0.8762, 0.2062, 0.8762, 0.2955, 0.8449, 0.2955, 0.8449, 0.2062, 0.8762, 0.3924, 0.8762, 0.4932, 0.8449, 0.4932, 0.8449, 0.3924, 0.8762, 0.594, 0.8762, 0.6909, 0.8449, 0.6909, 0.8449, 0.594, 0.8449, 0.7802, 0.8449, 0.8584, 0.8136, 0.8584, 0.8136, 0.7802, 0.8449, 0.9227, 0.8449, 0.9704, 0.8136, 0.9704, 0.8136, 0.9227, 0.8449, 0.02943, 0.8449, 0.07716, 0.8136, 0.07716, 0.8136, 0.02943, 0.8449, 0.128, 0.8449, 0.2062, 0.8136, 0.2062, 0.8136, 0.128, 0.8449, 0.2955, 0.8449, 0.3924, 0.8136, 0.3924, 0.8136, 0.2955, 0.8449, 0.4932, 0.8449, 0.594, 0.8136, 0.594, 0.8136, 0.4932, 0.8449, 0.6909, 0.8449, 0.7802, 0.8136, 0.7802, 0.8136, 0.6909, 0.8449, 0.8584, 0.8449, 0.9227, 0.8136, 0.9227, 0.8136, 0.8584, 0.8449, 3.901e-05, 0.8449, 0.02943, 0.8136, 0.02943, 0.8136, 3.901e-05, 0.8449, 0.9704, 0.8449, 0.9998, 0.8136, 0.9998, 0.8136, 0.9704, 0.8449, 0.07716, 0.8449, 0.128, 0.8136, 0.128, 0.8136, 0.07716, 0.8449, 0.2062, 0.8449, 0.2955, 0.8136, 0.2955, 0.8136, 0.2062, 0.8449, 0.3924, 0.8449, 0.4932, 0.8136, 0.4932, 0.8136, 0.3924, 0.8449, 0.594, 0.8449, 0.6909, 0.8136, 0.6909, 0.8136, 0.594, 0.8136, 0.7802, 0.8136, 0.8584, 0.7824, 0.8584, 0.7824, 0.7802, 0.8136, 0.9227, 0.8136, 0.9704, 0.7824, 0.9704, 0.7824, 0.9227, 0.8136, 0.02943, 0.8136, 0.07716, 0.7824, 0.07716, 0.7824, 0.02943, 0.8136, 0.128, 0.8136, 0.2062, 0.7824, 0.2062, 0.7824, 0.128, 0.8136, 0.2955, 0.8136, 0.3924, 0.7824, 0.3924, 0.7824, 0.2955, 0.8136, 0.4932, 0.8136, 0.594, 0.7824, 0.594, 0.7824, 0.4932, 0.8136, 0.6909, 0.8136, 0.7802, 0.7824, 0.7802, 0.7824, 0.6909, 0.8136, 0.8584, 0.8136, 0.9227, 0.7824, 0.9227, 0.7824, 0.8584, 0.8136, 3.901e-05, 0.8136, 0.02943, 0.7824, 0.02943, 0.7824, 3.901e-05, 0.8136, 0.9704, 0.8136, 0.9998, 0.7824, 0.9998, 0.7824, 0.9704, 0.8136, 0.07716, 0.8136, 0.128, 0.7824, 0.128, 0.7824, 0.07716, 0.8136, 0.2062, 0.8136, 0.2955, 0.7824, 0.2955, 0.7824, 0.2062, 0.8136, 0.3924, 0.8136, 0.4932, 0.7824, 0.4932, 0.7824, 0.3924, 0.8136, 0.594, 0.8136, 0.6909, 0.7824, 0.6909, 0.7824, 0.594, 0.7824, 0.7802, 0.7824, 0.8584, 0.7511, 0.8584, 0.7511, 0.7802, 0.7824, 0.9227, 0.7824, 0.9704, 0.7511, 0.9704, 0.7511, 0.9227, 0.7824, 0.02943, 0.7824, 0.07716, 0.7511, 0.07716, 0.7511, 0.02943, 0.7824, 0.128, 0.7824, 0.2062, 0.7511, 0.2062, 0.7511, 0.128, 0.7824, 0.2955, 0.7824, 0.3924, 0.7511, 0.3924, 0.7511, 0.2955, 0.7824, 0.4932, 0.7824, 0.594, 0.7511, 0.594, 0.7511, 0.4932, 0.7824, 0.6909, 0.7824, 0.7802, 0.7511, 0.7802, 0.7511, 0.6909, 0.7824, 0.8584, 0.7824, 0.9227, 0.7511, 0.9227, 0.7511, 0.8584, 0.7824, 3.901e-05, 0.7824, 0.02943, 0.7511, 0.02943, 0.7511, 3.901e-05, 0.7824, 0.9704, 0.7824, 0.9998, 0.7511, 0.9998, 0.7511, 0.9704, 0.7824, 0.07716, 0.7824, 0.128, 0.7511, 0.128, 0.7511, 0.07716, 0.7824, 0.2062, 0.7824, 0.2955, 0.7511, 0.2955, 0.7511, 0.2062, 0.7824, 0.3924, 0.7824, 0.4932, 0.7511, 0.4932, 0.7511, 0.3924, 0.7824, 0.594, 0.7824, 0.6909, 0.7511, 0.6909, 0.7511, 0.594, 0.7511, 0.7802, 0.7511, 0.8584, 0.7198, 0.8584, 0.7198, 0.7802, 0.7511, 0.9227, 0.7511, 0.9704, 0.7198, 0.9704, 0.7198, 0.9227, 0.7511, 0.02943, 0.7511, 0.07716, 0.7198, 0.07716, 0.7198, 0.02943, 0.7511, 0.128, 0.7511, 0.2062, 0.7198, 0.2062, 0.7198, 0.128, 0.7511, 0.2955, 0.7511, 0.3924, 0.7198, 0.3924, 0.7198, 0.2955, 0.7511, 0.4932, 0.7511, 0.594, 0.7198, 0.594, 0.7198, 0.4932, 0.7511, 0.6909, 0.7511, 0.7802, 0.7198, 0.7802, 0.7198, 0.6909, 0.7511, 0.8584, 0.7511, 0.9227, 0.7198, 0.9227, 0.7198, 0.8584, 0.7511, 3.901e-05, 0.7511, 0.02943, 0.7198, 0.02943, 0.7198, 3.901e-05, 0.7511, 0.9704, 0.7511, 0.9998, 0.7198, 0.9998, 0.7198, 0.9704, 0.7511, 0.07716, 0.7511, 0.128, 0.7198, 0.128, 0.7198, 0.07716, 0.7511, 0.2062, 0.7511, 0.2955, 0.7198, 0.2955, 0.7198, 0.2062, 0.7511, 0.3924, 0.7511, 0.4932, 0.7198, 0.4932, 0.7198, 0.3924, 0.7511, 0.594, 0.7511, 0.6909, 0.7198, 0.6909, 0.7198, 0.594, 0.7198, 0.7802, 0.7198, 0.8584, 0.6885, 0.8584, 0.6885, 0.7802, 0.7198, 0.9227, 0.7198, 0.9704, 0.6885, 0.9704, 0.6885, 0.9227, 0.7198, 0.02943, 0.7198, 0.07716, 0.6885, 0.07716, 0.6885, 0.02943, 0.7198, 0.128, 0.7198, 0.2062, 0.6885, 0.2062, 0.6885, 0.128, 0.7198, 0.2955, 0.7198, 0.3924, 0.6885, 0.3924, 0.6885, 0.2955, 0.7198, 0.4932, 0.7198, 0.594, 0.6885, 0.594, 0.6885, 0.4932, 0.7198, 0.6909, 0.7198, 0.7802, 0.6885, 0.7802, 0.6885, 0.6909, 0.7198, 0.8584, 0.7198, 0.9227, 0.6885, 0.9227, 0.6885, 0.8584, 0.7198, 3.901e-05, 0.7198, 0.02943, 0.6885, 0.02943, 0.6885, 3.901e-05, 0.7198, 0.9704, 0.7198, 0.9998, 0.6885, 0.9998, 0.6885, 0.9704, 0.7198, 0.07716, 0.7198, 0.128, 0.6885, 0.128, 0.6885, 0.07716, 0.7198, 0.2062, 0.7198, 0.2955, 0.6885, 0.2955, 0.6885, 0.2062, 0.7198, 0.3924, 0.7198, 0.4932, 0.6885, 0.4932, 0.6885, 0.3924, 0.7198, 0.594, 0.7198, 0.6909, 0.6885, 0.6909, 0.6885, 0.594, 0.6885, 0.7802, 0.6885, 0.8584, 0.6572, 0.8584, 0.6572, 0.7802, 0.6885, 0.9227, 0.6885, 0.9704, 0.6572, 0.9704, 0.6572, 0.9227, 0.6885, 0.02943, 0.6885, 0.07716, 0.6572, 0.07716, 0.6572, 0.02943, 0.6885, 0.128, 0.6885, 0.2062, 0.6572, 0.2062, 0.6572, 0.128, 0.6885, 0.2955, 0.6885, 0.3924, 0.6572, 0.3924, 0.6572, 0.2955, 0.6885, 0.4932, 0.6885, 0.594, 0.6572, 0.594, 0.6572, 0.4932, 0.6885, 0.6909, 0.6885, 0.7802, 0.6572, 0.7802, 0.6572, 0.6909, 0.6885, 0.8584, 0.6885, 0.9227, 0.6572, 0.9227, 0.6572, 0.8584, 0.6885, 3.901e-05, 0.6885, 0.02943, 0.6572, 0.02943, 0.6572, 3.901e-05, 0.6885, 0.9704, 0.6885, 0.9998, 0.6572, 0.9998, 0.6572, 0.9704, 0.6885, 0.07716, 0.6885, 0.128, 0.6572, 0.128, 0.6572, 0.07716, 0.6885, 0.2062, 0.6885, 0.2955, 0.6572, 0.2955, 0.6572, 0.2062, 0.6885, 0.3924, 0.6885, 0.4932, 0.6572, 0.4932, 0.6572, 0.3924, 0.6885, 0.594, 0.6885, 0.6909, 0.6572, 0.6909, 0.6572, 0.594, 0.6572, 0.7802, 0.6572, 0.8584, 0.6259, 0.8584, 0.6259, 0.7802, 0.6572, 0.9227, 0.6572, 0.9704, 0.6259, 0.9704, 0.6259, 0.9227, 0.6572, 0.02943, 0.6572, 0.07716, 0.6259, 0.07716, 0.6259, 0.02943, 0.6572, 0.128, 0.6572, 0.2062, 0.6259, 0.2062, 0.6259, 0.128, 0.6572, 0.2955, 0.6572, 0.3924, 0.6259, 0.3924, 0.6259, 0.2955, 0.6572, 0.4932, 0.6572, 0.594, 0.6259, 0.594, 0.6259, 0.4932, 0.6572, 0.6909, 0.6572, 0.7802, 0.6259, 0.7802, 0.6259, 0.6909, 0.6572, 0.8584, 0.6572, 0.9227, 0.6259, 0.9227, 0.6259, 0.8584, 0.6572, 3.901e-05, 0.6572, 0.02943, 0.6259, 0.02943, 0.6259, 3.901e-05, 0.6572, 0.9704, 0.6572, 0.9998, 0.6259, 0.9998, 0.6259, 0.9704, 0.6572, 0.07716, 0.6572, 0.128, 0.6259, 0.128, 0.6259, 0.07716, 0.6572, 0.2062, 0.6572, 0.2955, 0.6259, 0.2955, 0.6259, 0.2062, 0.6572, 0.3924, 0.6572, 0.4932, 0.6259, 0.4932, 0.6259, 0.3924, 0.6572, 0.594, 0.6572, 0.6909, 0.6259, 0.6909, 0.6259, 0.594, 0.6259, 0.7802, 0.6259, 0.8584, 0.5946, 0.8584, 0.5946, 0.7802, 0.6259, 0.9227, 0.6259, 0.9704, 0.5946, 0.9704, 0.5946, 0.9227, 0.6259, 0.02943, 0.6259, 0.07716, 0.5946, 0.07716, 0.5946, 0.02943, 0.6259, 0.128, 0.6259, 0.2062, 0.5946, 0.2062, 0.5946, 0.128, 0.6259, 0.2955, 0.6259, 0.3924, 0.5946, 0.3924, 0.5946, 0.2955, 0.6259, 0.4932, 0.6259, 0.594, 0.5946, 0.594, 0.5946, 0.4932, 0.6259, 0.6909, 0.6259, 0.7802, 0.5946, 0.7802, 0.5946, 0.6909, 0.6259, 0.8584, 0.6259, 0.9227, 0.5946, 0.9227, 0.5946, 0.8584, 0.6259, 3.901e-05, 0.6259, 0.02943, 0.5946, 0.02943, 0.5946, 3.901e-05, 0.6259, 0.9704, 0.6259, 0.9998, 0.5946, 0.9998, 0.5946, 0.9704, 0.6259, 0.07716, 0.6259, 0.128, 0.5946, 0.128, 0.5946, 0.07716, 0.6259, 0.2062, 0.6259, 0.2955, 0.5946, 0.2955, 0.5946, 0.2062, 0.6259, 0.3924, 0.6259, 0.4932, 0.5946, 0.4932, 0.5946, 0.3924, 0.6259, 0.594, 0.6259, 0.6909, 0.5946, 0.6909, 0.5946, 0.594, 0.5946, 0.7802, 0.5946, 0.8584, 0.5634, 0.8584, 0.5634, 0.7802, 0.5946, 0.9227, 0.5946, 0.9704, 0.5634, 0.9704, 0.5634, 0.9227, 0.5946, 0.02943, 0.5946, 0.07716, 0.5634, 0.07716, 0.5634, 0.02943, 0.5946, 0.128, 0.5946, 0.2062, 0.5634, 0.2062, 0.5634, 0.128, 0.5946, 0.2955, 0.5946, 0.3924, 0.5634, 0.3924, 0.5634, 0.2955, 0.5946, 0.4932, 0.5946, 0.594, 0.5634, 0.594, 0.5634, 0.4932, 0.5946, 0.6909, 0.5946, 0.7802, 0.5634, 0.7802, 0.5634, 0.6909, 0.5946, 0.8584, 0.5946, 0.9227, 0.5634, 0.9227, 0.5634, 0.8584, 0.5946, 3.901e-05, 0.5946, 0.02943, 0.5634, 0.02943, 0.5634, 3.901e-05, 0.5946, 0.9704, 0.5946, 0.9998, 0.5634, 0.9998, 0.5634, 0.9704, 0.5946, 0.07716, 0.5946, 0.128, 0.5634, 0.128, 0.5634, 0.07716, 0.5946, 0.2062, 0.5946, 0.2955, 0.5634, 0.2955, 0.5634, 0.2062, 0.5946, 0.3924, 0.5946, 0.4932, 0.5634, 0.4932, 0.5634, 0.3924, 0.5946, 0.594, 0.5946, 0.6909, 0.5634, 0.6909, 0.5634, 0.594, 0.5634, 0.7802, 0.5634, 0.8584, 0.5321, 0.8584, 0.5321, 0.7802, 0.5634, 0.9227, 0.5634, 0.9704, 0.5321, 0.9704, 0.5321, 0.9227, 0.5634, 0.02943, 0.5634, 0.07716, 0.5321, 0.07716, 0.5321, 0.02943, 0.5634, 0.128, 0.5634, 0.2062, 0.5321, 0.2062, 0.5321, 0.128, 0.5634, 0.2955, 0.5634, 0.3924, 0.5321, 0.3924, 0.5321, 0.2955, 0.5634, 0.4932, 0.5634, 0.594, 0.5321, 0.594, 0.5321, 0.4932, 0.5634, 0.6909, 0.5634, 0.7802, 0.5321, 0.7802, 0.5321, 0.6909, 0.5634, 0.8584, 0.5634, 0.9227, 0.5321, 0.9227, 0.5321, 0.8584, 0.5634, 3.901e-05, 0.5634, 0.02943, 0.5321, 0.02943, 0.5321, 3.901e-05, 0.5634, 0.9704, 0.5634, 0.9998, 0.5321, 0.9998, 0.5321, 0.9704, 0.5634, 0.07716, 0.5634, 0.128, 0.5321, 0.128, 0.5321, 0.07716, 0.5634, 0.2062, 0.5634, 0.2955, 0.5321, 0.2955, 0.5321, 0.2062, 0.5634, 0.3924, 0.5634, 0.4932, 0.5321, 0.4932, 0.5321, 0.3924, 0.5634, 0.594, 0.5634, 0.6909, 0.5321, 0.6909, 0.5321, 0.594, 0.5321, 0.7802, 0.5321, 0.8584, 0.5008, 0.8584, 0.5008, 0.7802, 0.5321, 0.9227, 0.5321, 0.9704, 0.5008, 0.9704, 0.5008, 0.9227, 0.5321, 0.02943, 0.5321, 0.07716, 0.5008, 0.07716, 0.5008, 0.02943, 0.5321, 0.128, 0.5321, 0.2062, 0.5008, 0.2062, 0.5008, 0.128, 0.5321, 0.2955, 0.5321, 0.3924, 0.5008, 0.3924, 0.5008, 0.2955, 0.5321, 0.4932, 0.5321, 0.594, 0.5008, 0.594, 0.5008, 0.4932, 0.5321, 0.6909, 0.5321, 0.7802, 0.5008, 0.7802, 0.5008, 0.6909, 0.5321, 0.8584, 0.5321, 0.9227, 0.5008, 0.9227, 0.5008, 0.8584, 0.5321, 3.901e-05, 0.5321, 0.02943, 0.5008, 0.02943, 0.5008, 3.901e-05, 0.5321, 0.9704, 0.5321, 0.9998, 0.5008, 0.9998, 0.5008, 0.9704, 0.5321, 0.07716, 0.5321, 0.128, 0.5008, 0.128, 0.5008, 0.07716, 0.5321, 0.2062, 0.5321, 0.2955, 0.5008, 0.2955, 0.5008, 0.2062, 0.5321, 0.3924, 0.5321, 0.4932, 0.5008, 0.4932, 0.5008, 0.3924, 0.5321, 0.594, 0.5321, 0.6909, 0.5008, 0.6909, 0.5008, 0.594, 0.5008, 0.7802, 0.5008, 0.8584, 0.4695, 0.8584, 0.4695, 0.7802, 0.5008, 0.9227, 0.5008, 0.9704, 0.4695, 0.9704, 0.4695, 0.9227, 0.5008, 0.02943, 0.5008, 0.07716, 0.4695, 0.07716, 0.4695, 0.02943, 0.5008, 0.128, 0.5008, 0.2062, 0.4695, 0.2062, 0.4695, 0.128, 0.5008, 0.2955, 0.5008, 0.3924, 0.4695, 0.3924, 0.4695, 0.2955, 0.5008, 0.4932, 0.5008, 0.594, 0.4695, 0.594, 0.4695, 0.4932, 0.5008, 0.6909, 0.5008, 0.7802, 0.4695, 0.7802, 0.4695, 0.6909, 0.5008, 0.8584, 0.5008, 0.9227, 0.4695, 0.9227, 0.4695, 0.8584, 0.5008, 3.901e-05, 0.5008, 0.02943, 0.4695, 0.02943, 0.4695, 3.901e-05, 0.5008, 0.9704, 0.5008, 0.9998, 0.4695, 0.9998, 0.4695, 0.9704, 0.5008, 0.07716, 0.5008, 0.128, 0.4695, 0.128, 0.4695, 0.07716, 0.5008, 0.2062, 0.5008, 0.2955, 0.4695, 0.2955, 0.4695, 0.2062, 0.5008, 0.3924, 0.5008, 0.4932, 0.4695, 0.4932, 0.4695, 0.3924, 0.5008, 0.594, 0.5008, 0.6909, 0.4695, 0.6909, 0.4695, 0.594, 0.4695, 0.7802, 0.4695, 0.8584, 0.4382, 0.8584, 0.4382, 0.7802, 0.4695, 0.9227, 0.4695, 0.9704, 0.4382, 0.9704, 0.4382, 0.9227, 0.4695, 0.02943, 0.4695, 0.07716, 0.4382, 0.07716, 0.4382, 0.02943, 0.4695, 0.128, 0.4695, 0.2062, 0.4382, 0.2062, 0.4382, 0.128, 0.4695, 0.2955, 0.4695, 0.3924, 0.4382, 0.3924, 0.4382, 0.2955, 0.4695, 0.4932, 0.4695, 0.594, 0.4382, 0.594, 0.4382, 0.4932, 0.4695, 0.6909, 0.4695, 0.7802, 0.4382, 0.7802, 0.4382, 0.6909, 0.4695, 0.8584, 0.4695, 0.9227, 0.4382, 0.9227, 0.4382, 0.8584, 0.4695, 3.901e-05, 0.4695, 0.02943, 0.4382, 0.02943, 0.4382, 3.901e-05, 0.4695, 0.9704, 0.4695, 0.9998, 0.4382, 0.9998, 0.4382, 0.9704, 0.4695, 0.07716, 0.4695, 0.128, 0.4382, 0.128, 0.4382, 0.07716, 0.4695, 0.2062, 0.4695, 0.2955, 0.4382, 0.2955, 0.4382, 0.2062, 0.4695, 0.3924, 0.4695, 0.4932, 0.4382, 0.4932, 0.4382, 0.3924, 0.4695, 0.594, 0.4695, 0.6909, 0.4382, 0.6909, 0.4382, 0.594, 0.4382, 0.7802, 0.4382, 0.8584, 0.4069, 0.8584, 0.4069, 0.7802, 0.4382, 0.9227, 0.4382, 0.9704, 0.4069, 0.9704, 0.4069, 0.9227, 0.4382, 0.02943, 0.4382, 0.07716, 0.4069, 0.07716, 0.4069, 0.02943, 0.4382, 0.128, 0.4382, 0.2062, 0.4069, 0.2062, 0.4069, 0.128, 0.4382, 0.2955, 0.4382, 0.3924, 0.4069, 0.3924, 0.4069, 0.2955, 0.4382, 0.4932, 0.4382, 0.594, 0.4069, 0.594, 0.4069, 0.4932, 0.4382, 0.6909, 0.4382, 0.7802, 0.4069, 0.7802, 0.4069, 0.6909, 0.4382, 0.8584, 0.4382, 0.9227, 0.4069, 0.9227, 0.4069, 0.8584, 0.4382, 3.901e-05, 0.4382, 0.02943, 0.4069, 0.02943, 0.4069, 3.901e-05, 0.4382, 0.9704, 0.4382, 0.9998, 0.4069, 0.9998, 0.4069, 0.9704, 0.4382, 0.07716, 0.4382, 0.128, 0.4069, 0.128, 0.4069, 0.07716, 0.4382, 0.2062, 0.4382, 0.2955, 0.4069, 0.2955, 0.4069, 0.2062, 0.4382, 0.3924, 0.4382, 0.4932, 0.4069, 0.4932, 0.4069, 0.3924, 0.4382, 0.594, 0.4382, 0.6909, 0.4069, 0.6909, 0.4069, 0.594, 0.4069, 0.7802, 0.4069, 0.8584, 0.3756, 0.8584, 0.3756, 0.7802, 0.4069, 0.9227, 0.4069, 0.9704, 0.3756, 0.9704, 0.3756, 0.9227, 0.4069, 0.02943, 0.4069, 0.07716, 0.3756, 0.07716, 0.3756, 0.02943, 0.4069, 0.128, 0.4069, 0.2062, 0.3756, 0.2062, 0.3756, 0.128, 0.4069, 0.2955, 0.4069, 0.3924, 0.3756, 0.3924, 0.3756, 0.2955, 0.4069, 0.4932, 0.4069, 0.594, 0.3756, 0.594, 0.3756, 0.4932, 0.4069, 0.6909, 0.4069, 0.7802, 0.3756, 0.7802, 0.3756, 0.6909, 0.4069, 0.8584, 0.4069, 0.9227, 0.3756, 0.9227, 0.3756, 0.8584, 0.4069, 3.901e-05, 0.4069, 0.02943, 0.3756, 0.02943, 0.3756, 3.901e-05, 0.4069, 0.9704, 0.4069, 0.9998, 0.3756, 0.9998, 0.3756, 0.9704, 0.4069, 0.07716, 0.4069, 0.128, 0.3756, 0.128, 0.3756, 0.07716, 0.4069, 0.2062, 0.4069, 0.2955, 0.3756, 0.2955, 0.3756, 0.2062, 0.4069, 0.3924, 0.4069, 0.4932, 0.3756, 0.4932, 0.3756, 0.3924, 0.4069, 0.594, 0.4069, 0.6909, 0.3756, 0.6909, 0.3756, 0.594, 0.3756, 0.7802, 0.3756, 0.8584, 0.3444, 0.8584, 0.3444, 0.7802, 0.3756, 0.9227, 0.3756, 0.9704, 0.3444, 0.9704, 0.3444, 0.9227, 0.3756, 0.02943, 0.3756, 0.07716, 0.3444, 0.07716, 0.3444, 0.02943, 0.3756, 0.128, 0.3756, 0.2062, 0.3444, 0.2062, 0.3444, 0.128, 0.3756, 0.2955, 0.3756, 0.3924, 0.3444, 0.3924, 0.3444, 0.2955, 0.3756, 0.4932, 0.3756, 0.594, 0.3444, 0.594, 0.3444, 0.4932, 0.3756, 0.6909, 0.3756, 0.7802, 0.3444, 0.7802, 0.3444, 0.6909, 0.3756, 0.8584, 0.3756, 0.9227, 0.3444, 0.9227, 0.3444, 0.8584, 0.3756, 3.901e-05, 0.3756, 0.02943, 0.3444, 0.02943, 0.3444, 3.901e-05, 0.3756, 0.9704, 0.3756, 0.9998, 0.3444, 0.9998, 0.3444, 0.9704, 0.3756, 0.07716, 0.3756, 0.128, 0.3444, 0.128, 0.3444, 0.07716, 0.3756, 0.2062, 0.3756, 0.2955, 0.3444, 0.2955, 0.3444, 0.2062, 0.3756, 0.3924, 0.3756, 0.4932, 0.3444, 0.4932, 0.3444, 0.3924, 0.3756, 0.594, 0.3756, 0.6909, 0.3444, 0.6909, 0.3444, 0.594, 0.3444, 0.7802, 0.3444, 0.8584, 0.3131, 0.8584, 0.3131, 0.7802, 0.3444, 0.9227, 0.3444, 0.9704, 0.3131, 0.9704, 0.3131, 0.9227, 0.3444, 0.02943, 0.3444, 0.07716, 0.3131, 0.07716, 0.3131, 0.02943, 0.3444, 0.128, 0.3444, 0.2062, 0.3131, 0.2062, 0.3131, 0.128, 0.3444, 0.2955, 0.3444, 0.3924, 0.3131, 0.3924, 0.3131, 0.2955, 0.3444, 0.4932, 0.3444, 0.594, 0.3131, 0.594, 0.3131, 0.4932, 0.3444, 0.6909, 0.3444, 0.7802, 0.3131, 0.7802, 0.3131, 0.6909, 0.3444, 0.8584, 0.3444, 0.9227, 0.3131, 0.9227, 0.3131, 0.8584, 0.3444, 3.901e-05, 0.3444, 0.02943, 0.3131, 0.02943, 0.3131, 3.901e-05, 0.3444, 0.9704, 0.3444, 0.9998, 0.3131, 0.9998, 0.3131, 0.9704, 0.3444, 0.07716, 0.3444, 0.128, 0.3131, 0.128, 0.3131, 0.07716, 0.3444, 0.2062, 0.3444, 0.2955, 0.3131, 0.2955, 0.3131, 0.2062, 0.3444, 0.3924, 0.3444, 0.4932, 0.3131, 0.4932, 0.3131, 0.3924, 0.3444, 0.594, 0.3444, 0.6909, 0.3131, 0.6909, 0.3131, 0.594, 0.3131, 0.7802, 0.3131, 0.8584, 0.2818, 0.8584, 0.2818, 0.7802, 0.3131, 0.9227, 0.3131, 0.9704, 0.2818, 0.9704, 0.2818, 0.9227, 0.3131, 0.02943, 0.3131, 0.07716, 0.2818, 0.07716, 0.2818, 0.02943, 0.3131, 0.128, 0.3131, 0.2062, 0.2818, 0.2062, 0.2818, 0.128, 0.3131, 0.2955, 0.3131, 0.3924, 0.2818, 0.3924, 0.2818, 0.2955, 0.3131, 0.4932, 0.3131, 0.594, 0.2818, 0.594, 0.2818, 0.4932, 0.3131, 0.6909, 0.3131, 0.7802, 0.2818, 0.7802, 0.2818, 0.6909, 0.3131, 0.8584, 0.3131, 0.9227, 0.2818, 0.9227, 0.2818, 0.8584, 0.3131, 3.901e-05, 0.3131, 0.02943, 0.2818, 0.02943, 0.2818, 3.901e-05, 0.3131, 0.9704, 0.3131, 0.9998, 0.2818, 0.9998, 0.2818, 0.9704, 0.3131, 0.07716, 0.3131, 0.128, 0.2818, 0.128, 0.2818, 0.07716, 0.3131, 0.2062, 0.3131, 0.2955, 0.2818, 0.2955, 0.2818, 0.2062, 0.3131, 0.3924, 0.3131, 0.4932, 0.2818, 0.4932, 0.2818, 0.3924, 0.3131, 0.594, 0.3131, 0.6909, 0.2818, 0.6909, 0.2818, 0.594, 0.2818, 0.7802, 0.2818, 0.8584, 0.2505, 0.8584, 0.2505, 0.7802, 0.2818, 0.9227, 0.2818, 0.9704, 0.2505, 0.9704, 0.2505, 0.9227, 0.2818, 0.02943, 0.2818, 0.07716, 0.2505, 0.07716, 0.2505, 0.02943, 0.2818, 0.128, 0.2818, 0.2062, 0.2505, 0.2062, 0.2505, 0.128, 0.2818, 0.2955, 0.2818, 0.3924, 0.2505, 0.3924, 0.2505, 0.2955, 0.2818, 0.4932, 0.2818, 0.594, 0.2505, 0.594, 0.2505, 0.4932, 0.2818, 0.6909, 0.2818, 0.7802, 0.2505, 0.7802, 0.2505, 0.6909, 0.2818, 0.8584, 0.2818, 0.9227, 0.2505, 0.9227, 0.2505, 0.8584, 0.2818, 3.901e-05, 0.2818, 0.02943, 0.2505, 0.02943, 0.2505, 3.901e-05, 0.2818, 0.9704, 0.2818, 0.9998, 0.2505, 0.9998, 0.2505, 0.9704, 0.2818, 0.07716, 0.2818, 0.128, 0.2505, 0.128, 0.2505, 0.07716, 0.2818, 0.2062, 0.2818, 0.2955, 0.2505, 0.2955, 0.2505, 0.2062, 0.2818, 0.3924, 0.2818, 0.4932, 0.2505, 0.4932, 0.2505, 0.3924, 0.2818, 0.594, 0.2818, 0.6909, 0.2505, 0.6909, 0.2505, 0.594, 0.5213, -0.000557, 0.2192, 3.901e-05, 0.1879, 3.901e-05, 0.2192, 0.9998, 0.6177, 1.001, 0.1879, 0.9998, 0.5213, -0.000557, 0.1879, 3.901e-05, 0.9991, 3.901e-05, 0.1879, 0.9998, 0.6177, 1.001, 0.1566, 0.9998, 0.5213, -0.000557, 0.9991, 3.901e-05, 0.9678, 3.901e-05, 0.1566, 0.9998, 0.6177, 1.001, 0.1253, 0.9998, 0.5213, -0.000557, 0.9678, 3.901e-05, 0.9365, 3.901e-05, 0.1253, 0.9998, 0.6177, 1.001, 0.9913, 0.9998, 0.5213, -0.000557, 0.9365, 3.901e-05, 0.9052, 3.901e-05, 0.9913, 0.9998, 0.6177, 1.001, 0.96, 0.9998, 0.5213, -0.000557, 0.9052, 3.901e-05, 0.8739, 3.901e-05, 0.96, 0.9998, 0.6177, 1.001, 0.9287, 0.9998, 0.5213, -0.000557, 0.8739, 3.901e-05, 1.001, 3.901e-05, 0.9287, 0.9998, 0.6177, 1.001, 1.001, 0.9998, 0.5213, -0.000557, 1.001, 3.901e-05, 0.9701, 3.901e-05, 1.001, 0.9998, 0.6177, 1.001, 0.9701, 0.9998, 0.5213, -0.000557, 0.9701, 3.901e-05, 0.9388, 3.901e-05, 0.9701, 0.9998, 0.6177, 1.001, 0.9388, 0.9998, 0.5213, -0.000557, 0.9388, 3.901e-05, 0.9075, 3.901e-05, 0.9388, 0.9998, 0.6177, 1.001, 0.9075, 0.9998, 0.5213, -0.000557, 0.9075, 3.901e-05, 0.8762, 3.901e-05, 0.9075, 0.9998, 0.6177, 1.001, 0.8762, 0.9998, 0.5213, -0.000557, 0.8762, 3.901e-05, 0.8449, 3.901e-05, 0.8762, 0.9998, 0.6177, 1.001, 0.8449, 0.9998, 0.5213, -0.000557, 0.8449, 3.901e-05, 0.8136, 3.901e-05, 0.8449, 0.9998, 0.6177, 1.001, 0.8136, 0.9998, 0.5213, -0.000557, 0.8136, 3.901e-05, 0.7824, 3.901e-05, 0.8136, 0.9998, 0.6177, 1.001, 0.7824, 0.9998, 0.5213, -0.000557, 0.7824, 3.901e-05, 0.7511, 3.901e-05, 0.7824, 0.9998, 0.6177, 1.001, 0.7511, 0.9998, 0.5213, -0.000557, 0.7511, 3.901e-05, 0.7198, 3.901e-05, 0.7511, 0.9998, 0.6177, 1.001, 0.7198, 0.9998, 0.5213, -0.000557, 0.7198, 3.901e-05, 0.6885, 3.901e-05, 0.7198, 0.9998, 0.6177, 1.001, 0.6885, 0.9998, 0.5213, -0.000557, 0.6885, 3.901e-05, 0.6572, 3.901e-05, 0.6885, 0.9998, 0.6177, 1.001, 0.6572, 0.9998, 0.5213, -0.000557, 0.6572, 3.901e-05, 0.6259, 3.901e-05, 0.6572, 0.9998, 0.6177, 1.001, 0.6259, 0.9998, 0.5213, -0.000557, 0.6259, 3.901e-05, 0.5946, 3.901e-05, 0.6259, 0.9998, 0.6177, 1.001, 0.5946, 0.9998, 0.5213, -0.000557, 0.5946, 3.901e-05, 0.5634, 3.901e-05, 0.5946, 0.9998, 0.6177, 1.001, 0.5634, 0.9998, 0.5213, -0.000557, 0.5634, 3.901e-05, 0.5321, 3.901e-05, 0.5634, 0.9998, 0.6177, 1.001, 0.5321, 0.9998, 0.5213, -0.000557, 0.5321, 3.901e-05, 0.5008, 3.901e-05, 0.5321, 0.9998, 0.6177, 1.001, 0.5008, 0.9998, 0.5213, -0.000557, 0.5008, 3.901e-05, 0.4695, 3.901e-05, 0.5008, 0.9998, 0.6177, 1.001, 0.4695, 0.9998, 0.5213, -0.000557, 0.4695, 3.901e-05, 0.4382, 3.901e-05, 0.4695, 0.9998, 0.6177, 1.001, 0.4382, 0.9998, 0.5213, -0.000557, 0.4382, 3.901e-05, 0.4069, 3.901e-05, 0.4382, 0.9998, 0.6177, 1.001, 0.4069, 0.9998, 0.5213, -0.000557, 0.4069, 3.901e-05, 0.3756, 3.901e-05, 0.4069, 0.9998, 0.6177, 1.001, 0.3756, 0.9998, 0.5213, -0.000557, 0.3756, 3.901e-05, 0.3444, 3.901e-05, 0.3756, 0.9998, 0.6177, 1.001, 0.3444, 0.9998, 0.5213, -0.000557, 0.3444, 3.901e-05, 0.3131, 3.901e-05, 0.3444, 0.9998, 0.6177, 1.001, 0.3131, 0.9998, 0.5213, -0.000557, 0.3131, 3.901e-05, 0.2818, 3.901e-05, 0.3131, 0.9998, 0.6177, 1.001, 0.2818, 0.9998, 0.5213, -0.000557, 0.2818, 3.901e-05, 0.2505, 3.901e-05, 0.2818, 0.9998, 0.6177, 1.001, 0.2505, 0.9998, 0.2505, 0.7802, 0.2505, 0.8584, 0.2192, 0.8584, 0.2192, 0.7802, 0.5213, -0.000557, 0.2505, 3.901e-05, 0.2192, 3.901e-05, 0.2505, 0.9227, 0.2505, 0.9704, 0.2192, 0.9704, 0.2192, 0.9227, 0.2505, 0.02943, 0.2505, 0.07716, 0.2192, 0.07716, 0.2192, 0.02943, 0.2505, 0.9998, 0.6177, 1.001, 0.2192, 0.9998, 0.2505, 0.128, 0.2505, 0.2062, 0.2192, 0.2062, 0.2192, 0.128, 0.2505, 0.2955, 0.2505, 0.3924, 0.2192, 0.3924, 0.2192, 0.2955, 0.2505, 0.4932, 0.2505, 0.594, 0.2192, 0.594, 0.2192, 0.4932, 0.2505, 0.6909, 0.2505, 0.7802, 0.2192, 0.7802, 0.2192, 0.6909, 0.2505, 0.8584, 0.2505, 0.9227, 0.2192, 0.9227, 0.2192, 0.8584, 0.2505, 3.901e-05, 0.2505, 0.02943, 0.2192, 0.02943, 0.2192, 3.901e-05, 0.2505, 0.9704, 0.2505, 0.9998, 0.2192, 0.9998, 0.2192, 0.9704, 0.2505, 0.07716, 0.2505, 0.128, 0.2192, 0.128, 0.2192, 0.07716, 0.2505, 0.2062, 0.2505, 0.2955, 0.2192, 0.2955, 0.2192, 0.2062, 0.2505, 0.3924, 0.2505, 0.4932, 0.2192, 0.4932, 0.2192, 0.3924, 0.2505, 0.594, 0.2505, 0.6909, 0.2192, 0.6909, 0.2192, 0.594])
me_sphere.materials.append(mat_material)
me_sphere.use_remesh_preserve_volume = False
me_sphere.use_remesh_preserve_attributes = False
me_sphere.use_mirror_vertex_groups = False
me_sphere.update()

# ---- objects
ob_sphere = bpy.data.objects.new('Sphere', me_sphere)
ob_lamp = bpy.data.objects.new('Lamp', light_lamp)
ob_camera = bpy.data.objects.new('Camera', cam_camera)

# ---- transforms, parenting, visibility, modifiers, constraints
ob_sphere.location = (0.0, 0.0, 0.0)
ob_sphere.rotation_euler = (0.0, -0.0, 8.189)
ob_sphere.lineart.crease_threshold = 0.0
ob_lamp.location = (4.076, 1.005, 5.904)
ob_lamp.rotation_euler = (0.6503, 0.05522, 1.866)
ob_lamp.lock_rotations_4d = False
ob_lamp.empty_display_type = 'ARROWS'
ob_lamp.color = (0.0, 0.0, 0.0, 0.0)
ob_lamp.lineart.crease_threshold = 0.0
ob_camera.location = (7.481, -6.508, 5.344)
ob_camera.rotation_euler = (1.109, 0.01082, 0.8149)
ob_camera.lock_rotations_4d = False
ob_camera.empty_display_type = 'ARROWS'
ob_camera.color = (0.0, 0.0, 0.0, 0.0)
ob_camera.display_type = 'WIRE'
ob_camera.lineart.crease_threshold = 0.0

# ---- collection membership
col_collection_1.objects.link(ob_sphere)
col_collection_1.objects.link(ob_lamp)
col_collection_1.objects.link(ob_camera)

# ---- scene / render settings (as saved in the file)
scene.camera = ob_camera
scene.frame_start = 1; scene.frame_end = 250; scene.frame_set(1)
scene.render.engine = 'BLENDER_EEVEE_NEXT'
scene.render.resolution_percentage = 50
scene.render.dither_intensity = 0.0
scene.cycles.use_denoising = False
scene.cycles.samples = 10
scene.cycles.sampling_pattern = 'TABULATED_SOBOL'
scene.cycles.light_sampling_threshold = 0.0
scene.cycles.use_adaptive_sampling = False
scene.cycles.use_light_tree = False
scene.cycles.blur_glossy = 0.0
scene.cycles.pixel_filter_type = 'GAUSSIAN'
scene.cycles.sample_clamp_indirect = 0.0
scene.view_settings.view_transform = 'Standard'
bpy.context.view_layer.update()
